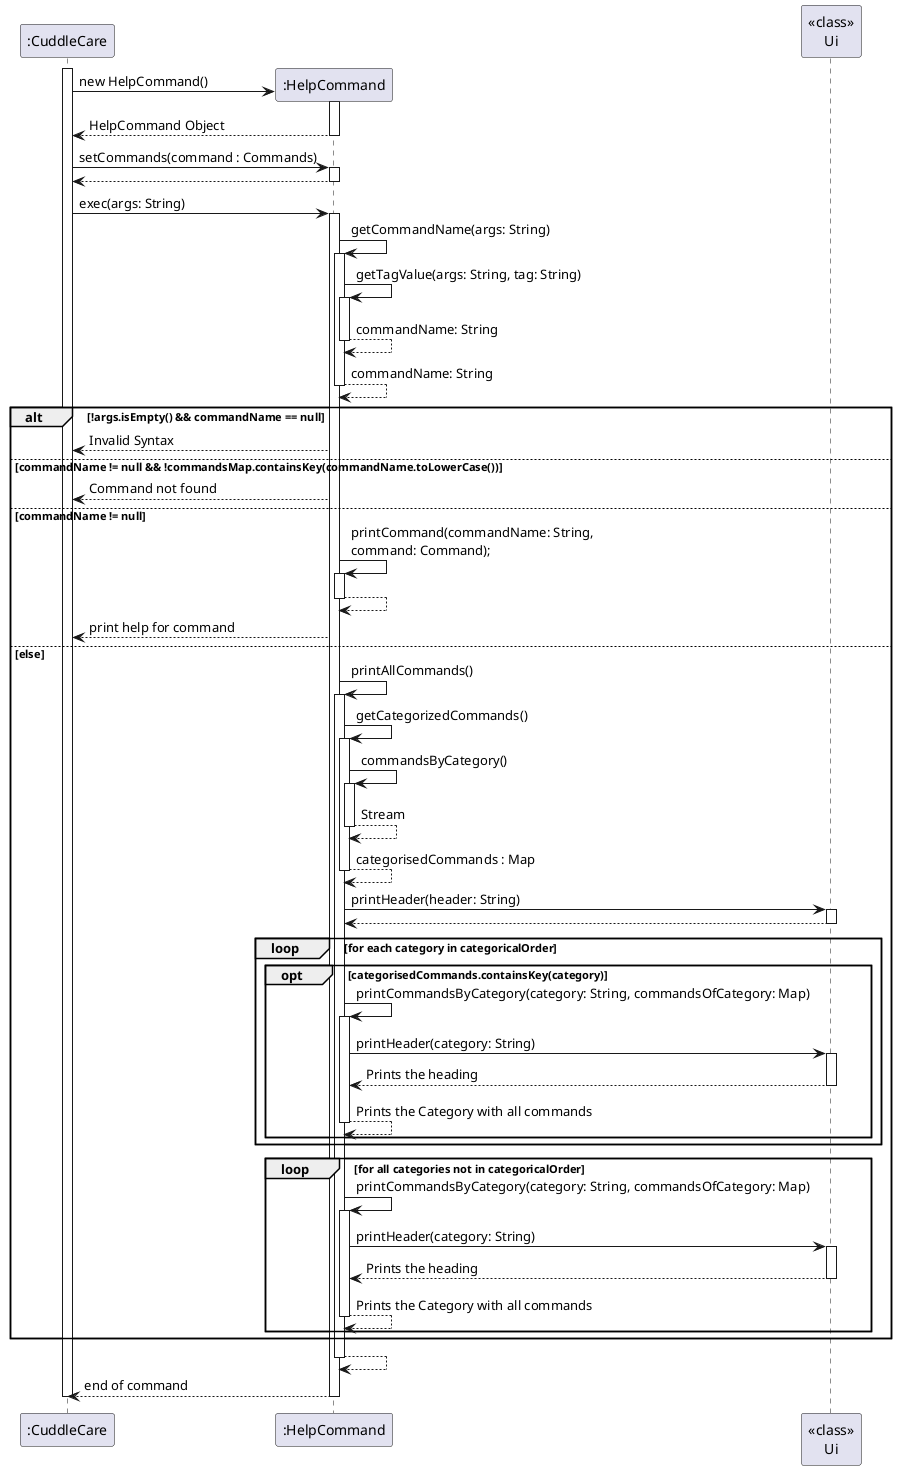

The diagram above was rendered by PlantUML. Its source (embedded in the PNG):
@startuml

participant ":CuddleCare" as CuddleCare
participant ":HelpCommand" as Help
participant "<<class>>\nUi" as Ui

' Application Activation Bar
activate CuddleCare

' Constructor
CuddleCare -> Help** : new HelpCommand()
activate Help
return HelpCommand Object
' End of Constructor

' Sets commands : Commands
CuddleCare -> Help : setCommands(command : Commands)
activate Help
return

' Main execution of the command
CuddleCare -> Help : exec(args: String)
activate Help

    ' Get the name of the command in the argument (if any)
    Help -> Help : getCommandName(args: String)
    activate Help

        ' Get the name using another method
        Help -> Help : getTagValue(args: String, tag: String)
        activate Help
        return commandName: String

    return commandName: String

    ' if args is not empty and command name is null
    alt !args.isEmpty() && commandName == null
        Help --> CuddleCare : Invalid Syntax

    ' if the command name is not null, and the commandName is invalid
    else commandName != null && !commandsMap.containsKey(commandName.toLowerCase())
        Help --> CuddleCare : Command not found

    ' if commandName was provided (and it exists)
    else commandName != null
        Help -> Help : printCommand(commandName: String, \ncommand: Command);
        activate Help
        return
        Help --> CuddleCare : print help for command

    ' if no args were provided
    else else
        Help -> Help : printAllCommands()
        activate Help

            ' Filters commands into categories
            Help -> Help : getCategorizedCommands()
            activate Help
                Help -> Help : commandsByCategory()
                activate Help

                return Stream
            return categorisedCommands : Map

        Help -> Ui : printHeader(header: String)
        activate Ui
        return

        loop for each category in categoricalOrder
            opt categorisedCommands.containsKey(category)
                Help -> Help : printCommandsByCategory(category: String, commandsOfCategory: Map)
                activate Help
                    Help -> Ui : printHeader(category: String)
                    activate Ui
                    return Prints the heading
                return Prints the Category with all commands
            end
        end

        loop for all categories not in categoricalOrder
            Help -> Help : printCommandsByCategory(category: String, commandsOfCategory: Map)
            activate Help
                Help -> Ui : printHeader(category: String)
                activate Ui
                return Prints the heading
            return Prints the Category with all commands
        end

    end

return

return end of command

deactivate CuddleCare
' End of Activation Bar for the application

@enduml